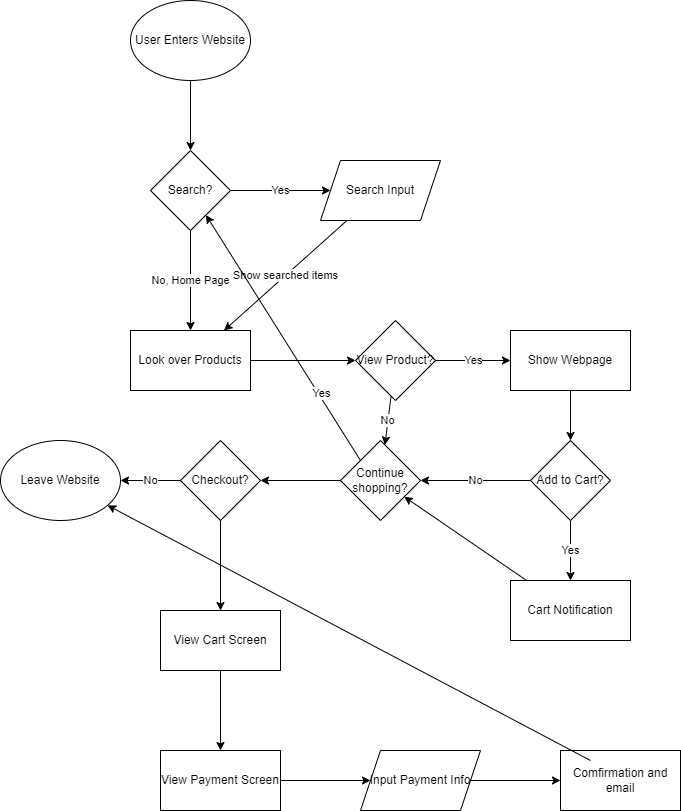

The diagram above was exported from draw.io. Its source (the exported page's mxGraphModel, read from the mxfile embedded in the PNG):
<mxGraphModel dx="1000" dy="779" grid="1" gridSize="10" guides="1" tooltips="1" connect="1" arrows="1" fold="1" page="1" pageScale="1" pageWidth="850" pageHeight="1100" math="0" shadow="0">
  <root>
    <mxCell id="0" />
    <mxCell id="1" parent="0" />
    <mxCell id="4" value="" style="edgeStyle=none;html=1;" edge="1" parent="1" source="2" target="3">
      <mxGeometry relative="1" as="geometry" />
    </mxCell>
    <mxCell id="2" value="User Enters Website" style="ellipse;whiteSpace=wrap;html=1;" vertex="1" parent="1">
      <mxGeometry x="160" y="210" width="120" height="80" as="geometry" />
    </mxCell>
    <mxCell id="6" value="Yes" style="edgeStyle=none;html=1;" edge="1" parent="1" source="3" target="5">
      <mxGeometry relative="1" as="geometry" />
    </mxCell>
    <mxCell id="8" value="No, Home Page" style="edgeStyle=none;html=1;" edge="1" parent="1" source="3" target="7">
      <mxGeometry relative="1" as="geometry" />
    </mxCell>
    <mxCell id="3" value="Search?" style="rhombus;whiteSpace=wrap;html=1;" vertex="1" parent="1">
      <mxGeometry x="180" y="360" width="80" height="80" as="geometry" />
    </mxCell>
    <mxCell id="10" value="Show searched items" style="edgeStyle=none;html=1;" edge="1" parent="1" source="5" target="7">
      <mxGeometry relative="1" as="geometry" />
    </mxCell>
    <mxCell id="5" value="Search Input" style="shape=parallelogram;perimeter=parallelogramPerimeter;whiteSpace=wrap;html=1;fixedSize=1;" vertex="1" parent="1">
      <mxGeometry x="350" y="370" width="120" height="60" as="geometry" />
    </mxCell>
    <mxCell id="12" value="" style="edgeStyle=none;html=1;" edge="1" parent="1" source="7" target="11">
      <mxGeometry relative="1" as="geometry" />
    </mxCell>
    <mxCell id="7" value="Look over Products" style="rounded=0;whiteSpace=wrap;html=1;" vertex="1" parent="1">
      <mxGeometry x="160" y="540" width="120" height="60" as="geometry" />
    </mxCell>
    <mxCell id="14" value="Yes" style="edgeStyle=none;html=1;" edge="1" parent="1" source="11" target="13">
      <mxGeometry relative="1" as="geometry" />
    </mxCell>
    <mxCell id="22" value="No" style="edgeStyle=none;html=1;" edge="1" parent="1" source="11" target="20">
      <mxGeometry relative="1" as="geometry" />
    </mxCell>
    <mxCell id="11" value="View Product?" style="rhombus;whiteSpace=wrap;html=1;" vertex="1" parent="1">
      <mxGeometry x="385" y="530" width="80" height="80" as="geometry" />
    </mxCell>
    <mxCell id="16" value="" style="edgeStyle=none;html=1;" edge="1" parent="1" source="13" target="15">
      <mxGeometry relative="1" as="geometry" />
    </mxCell>
    <mxCell id="13" value="Show Webpage" style="rounded=0;whiteSpace=wrap;html=1;" vertex="1" parent="1">
      <mxGeometry x="540" y="540" width="120" height="60" as="geometry" />
    </mxCell>
    <mxCell id="21" value="No" style="edgeStyle=none;html=1;" edge="1" parent="1" source="15" target="20">
      <mxGeometry relative="1" as="geometry" />
    </mxCell>
    <mxCell id="24" value="Yes" style="edgeStyle=none;html=1;" edge="1" parent="1" source="15" target="23">
      <mxGeometry relative="1" as="geometry" />
    </mxCell>
    <mxCell id="15" value="Add to Cart?" style="rhombus;whiteSpace=wrap;html=1;" vertex="1" parent="1">
      <mxGeometry x="560" y="650" width="80" height="80" as="geometry" />
    </mxCell>
    <mxCell id="29" style="edgeStyle=none;html=1;exitX=0;exitY=0;exitDx=0;exitDy=0;" edge="1" parent="1" source="20" target="3">
      <mxGeometry relative="1" as="geometry" />
    </mxCell>
    <mxCell id="30" value="Yes" style="edgeLabel;html=1;align=center;verticalAlign=middle;resizable=0;points=[];" vertex="1" connectable="0" parent="29">
      <mxGeometry x="-0.4609" y="-2" relative="1" as="geometry">
        <mxPoint as="offset" />
      </mxGeometry>
    </mxCell>
    <mxCell id="32" value="" style="edgeStyle=none;html=1;" edge="1" parent="1" source="20" target="31">
      <mxGeometry relative="1" as="geometry" />
    </mxCell>
    <mxCell id="20" value="Continue shopping?" style="rhombus;whiteSpace=wrap;html=1;" vertex="1" parent="1">
      <mxGeometry x="370" y="650" width="80" height="80" as="geometry" />
    </mxCell>
    <mxCell id="25" value="" style="edgeStyle=none;html=1;" edge="1" parent="1" source="23" target="20">
      <mxGeometry relative="1" as="geometry" />
    </mxCell>
    <mxCell id="23" value="Cart Notification" style="rounded=0;whiteSpace=wrap;html=1;" vertex="1" parent="1">
      <mxGeometry x="540" y="790" width="120" height="60" as="geometry" />
    </mxCell>
    <mxCell id="34" value="No" style="edgeStyle=none;html=1;" edge="1" parent="1" source="31">
      <mxGeometry relative="1" as="geometry">
        <mxPoint x="150" y="690" as="targetPoint" />
      </mxGeometry>
    </mxCell>
    <mxCell id="36" value="" style="edgeStyle=none;html=1;" edge="1" parent="1" source="31" target="35">
      <mxGeometry relative="1" as="geometry" />
    </mxCell>
    <mxCell id="31" value="Checkout?" style="rhombus;whiteSpace=wrap;html=1;" vertex="1" parent="1">
      <mxGeometry x="210" y="650" width="80" height="80" as="geometry" />
    </mxCell>
    <mxCell id="38" value="" style="edgeStyle=none;html=1;" edge="1" parent="1" source="35" target="37">
      <mxGeometry relative="1" as="geometry" />
    </mxCell>
    <mxCell id="35" value="View Cart Screen" style="whiteSpace=wrap;html=1;" vertex="1" parent="1">
      <mxGeometry x="190" y="820" width="120" height="60" as="geometry" />
    </mxCell>
    <mxCell id="40" value="" style="edgeStyle=none;html=1;" edge="1" parent="1" source="37" target="39">
      <mxGeometry relative="1" as="geometry" />
    </mxCell>
    <mxCell id="37" value="View Payment Screen" style="whiteSpace=wrap;html=1;" vertex="1" parent="1">
      <mxGeometry x="190" y="960" width="120" height="60" as="geometry" />
    </mxCell>
    <mxCell id="44" value="" style="edgeStyle=none;html=1;" edge="1" parent="1" source="39" target="43">
      <mxGeometry relative="1" as="geometry" />
    </mxCell>
    <mxCell id="39" value="Input Payment Info" style="shape=parallelogram;perimeter=parallelogramPerimeter;whiteSpace=wrap;html=1;fixedSize=1;" vertex="1" parent="1">
      <mxGeometry x="390" y="960" width="120" height="60" as="geometry" />
    </mxCell>
    <mxCell id="43" value="Comfirmation and email" style="rounded=0;whiteSpace=wrap;html=1;" vertex="1" parent="1">
      <mxGeometry x="590" y="960" width="120" height="60" as="geometry" />
    </mxCell>
    <mxCell id="45" value="Leave Website" style="ellipse;whiteSpace=wrap;html=1;" vertex="1" parent="1">
      <mxGeometry x="30" y="650" width="120" height="80" as="geometry" />
    </mxCell>
    <mxCell id="46" value="" style="endArrow=classic;html=1;" edge="1" parent="1" target="45">
      <mxGeometry width="50" height="50" relative="1" as="geometry">
        <mxPoint x="620" y="970" as="sourcePoint" />
        <mxPoint x="670" y="920" as="targetPoint" />
      </mxGeometry>
    </mxCell>
  </root>
</mxGraphModel>